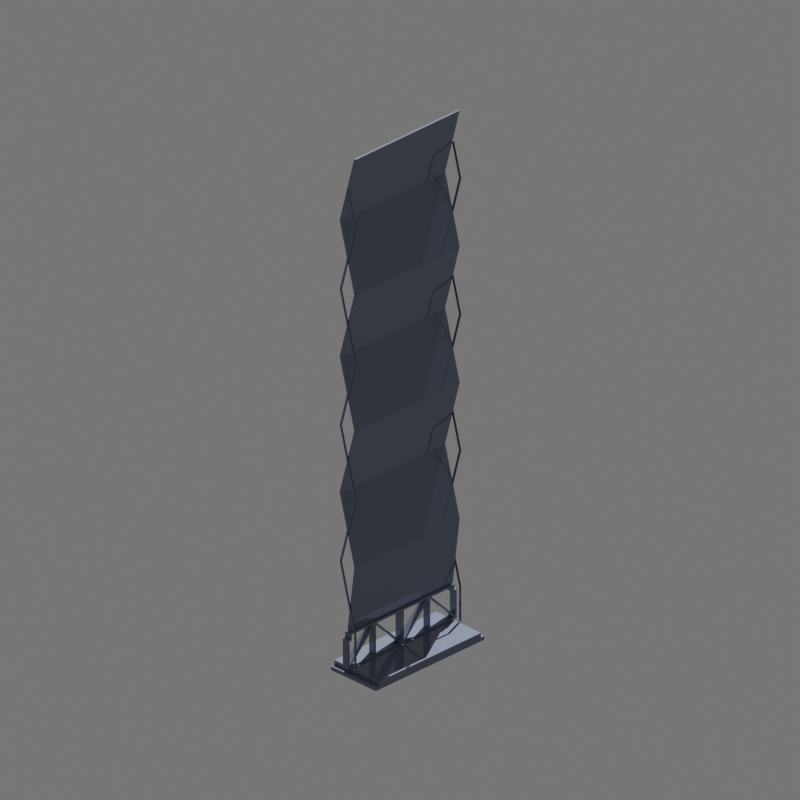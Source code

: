 # Source: iss_eatcs_1x1.blend  (saved by Blender 4.2.66; exported with 4.5.12 LTS)
import bpy
from mathutils import Matrix  # noqa: F401  (used for matrix-valued properties, if any)

bpy.ops.wm.read_factory_settings(use_empty=True)
scene = bpy.context.scene
scene.name = 'Scene'

# ---- collections
col_add_model_here = bpy.data.collections.new('ADD MODEL HERE!'); scene.collection.children.link(col_add_model_here)
col_lighting___cameras = bpy.data.collections.new('Lighting & Cameras'); scene.collection.children.link(col_lighting___cameras)
col_directions = bpy.data.collections.new('Directions'); scene.collection.children.link(col_directions)

# ---- images (referenced by path relative to the original .blend; pixels are not part of the script)
import os
ASSET_DIR = os.environ.get("B2B_ASSET_DIR", "")  # directory of the original .blend (textures are referenced by path, not embedded)
HERE = os.path.dirname(os.path.abspath(__file__))  # packed textures are extracted next to this script under _unpacked/

def load_image(name, relpath, width, height, colorspace="sRGB"):
    """Load a texture the original file referenced (path relative to the .blend, or extracted next to this script)."""
    p = next((c for c in (os.path.join(HERE, relpath), os.path.join(ASSET_DIR, relpath)) if relpath and os.path.exists(c)), "")
    if p:
        img = bpy.data.images.load(p, check_existing=True)
        img.name = name
    else:  # same state as the original file: an image datablock whose file is absent (Cycles renders it pink)
        img = bpy.data.images.new(name, width, height)
        img.source = "FILE"
        img.filepath = "//" + (relpath or name)
    img.colorspace_settings.name = colorspace
    return img
img_iss_eatcs_1x1_iss_eatcs_1x1_ambiant_occlusion_jpg = load_image('iss_eatcs_1x1_iss_eatcs_1x1_ambiant_occlusion.jpg', 'iss_eatcs_1x1_iss_eatcs_1x1_ambiant_occlusion.jpg', 1024, 1024, 'Non-Color')
img_iss_eatcs_1x1_iss_eatcs_1x1_albedo_jpg = load_image('iss_eatcs_1x1_iss_eatcs_1x1_albedo.jpg', 'iss_eatcs_1x1_iss_eatcs_1x1_albedo.jpg', 1024, 1024, 'sRGB')
img_iss_eatcs_1x1_iss_eatcs_1x1_normal_jpg = load_image('iss_eatcs_1x1_iss_eatcs_1x1_normal.jpg', 'iss_eatcs_1x1_iss_eatcs_1x1_normal.jpg', 1024, 1024, 'Non-Color')
img_iss_eatcs_1x1_iss_eatcs_1x1_metallic_png = load_image('iss_eatcs_1x1_iss_eatcs_1x1_metallic.png', 'iss_eatcs_1x1_iss_eatcs_1x1_metallic.png', 1024, 1024, 'Non-Color')

# ---- materials (node trees are filled in below, after node groups)
mat_ksp2_paintable_material = bpy.data.materials.new('KSP2 Paintable material')
mat_ksp2_paintable_material.use_transparent_shadow = False

# ---- node groups
ng_ksp2paintable = bpy.data.node_groups.new('KSP2Paintable', 'ShaderNodeTree')
_s = ng_ksp2paintable.interface.new_socket(name='Shader', in_out='OUTPUT', socket_type='NodeSocketShader')
_s = ng_ksp2paintable.interface.new_socket(name='Base Paint', in_out='INPUT', socket_type='NodeSocketColor')
_s.default_value = (0.3864, 0.402, 0.4287, 1.0)
_s = ng_ksp2paintable.interface.new_socket(name='Base Paint Opacity', in_out='INPUT', socket_type='NodeSocketFloat')
_s.default_value = 1.0
_s.min_value = 0.0
_s.max_value = 1.0
_s = ng_ksp2paintable.interface.new_socket(name='Accent Paint', in_out='INPUT', socket_type='NodeSocketColor')
_s.default_value = (0.1413, 0.1651, 0.2307, 1.0)
_s = ng_ksp2paintable.interface.new_socket(name='Accent Paint Opacity', in_out='INPUT', socket_type='NodeSocketFloat')
_s.default_value = 1.0
_s.min_value = 0.0
_s.max_value = 1.0
_s = ng_ksp2paintable.interface.new_socket(name='Diffuse', in_out='INPUT', socket_type='NodeSocketColor')
_s.default_value = (0.8, 0.8, 0.8, 1.0)
_s = ng_ksp2paintable.interface.new_socket(name='Metallic', in_out='INPUT', socket_type='NodeSocketFloat')
_s.subtype = 'FACTOR'
_s.min_value = 0.0
_s.max_value = 1.0
_s = ng_ksp2paintable.interface.new_socket(name='Smoothness (Metallic Alpha)', in_out='INPUT', socket_type='NodeSocketColor')
_s = ng_ksp2paintable.interface.new_socket(name='Normal Map', in_out='INPUT', socket_type='NodeSocketColor')
_s.default_value = (0.5, 0.5, 1.0, 1.0)
_s = ng_ksp2paintable.interface.new_socket(name='PaintMap', in_out='INPUT', socket_type='NodeSocketColor')
_s.default_value = (0.8, 0.8, 0.8, 1.0)
_s = ng_ksp2paintable.interface.new_socket(name='PM Smooth (Alpha)', in_out='INPUT', socket_type='NodeSocketColor')
_s = ng_ksp2paintable.interface.new_socket(name='Occlusion', in_out='INPUT', socket_type='NodeSocketColor')
_s = ng_ksp2paintable.interface.new_socket(name='Occlusion Strength', in_out='INPUT', socket_type='NodeSocketFloat')
_s.default_value = 0.5
_s.min_value = 0.0
_s.max_value = 1.0
_N = ng_ksp2paintable.nodes; _L = ng_ksp2paintable.links
n0 = _N.new('ShaderNodeInvert'); n0.name = 'Invert'; n0.location = (-503, 171)
n1 = _N.new('ShaderNodeBsdfPrincipled'); n1.name = 'Principled BSDF'; n1.location = (-285, 513)
n1.distribution = 'GGX'
n1.subsurface_method = 'RANDOM_WALK_SKIN'
n1.inputs[3].default_value = 1.45
n1.inputs[27].default_value = (0.0, 0.0, 0.0, 1.0)
n1.inputs[28].default_value = 1.0
n2 = _N.new('ShaderNodeBsdfPrincipled'); n2.name = 'Principled BSDF.001'; n2.location = (-158, -275)
n2.distribution = 'GGX'
n2.subsurface_method = 'RANDOM_WALK_SKIN'
n2.inputs[3].default_value = 1.45
n2.inputs[27].default_value = (0.0, 0.0, 0.0, 1.0)
n2.inputs[28].default_value = 1.0
n3 = _N.new('ShaderNodeMixShader'); n3.name = 'Mix Shader'; n3.location = (172, 510)
n4 = _N.new('ShaderNodeMix'); n4.name = 'Mix.001'; n4.location = (-7, 337)
n4.data_type = 'RGBA'
n4.inputs[6].default_value = (0.0, 0.0, 0.0, 1.0)
n5 = _N.new('ShaderNodeNormalMap'); n5.name = 'Normal Map'; n5.location = (-731, -155)
n6 = _N.new('ShaderNodeMixShader'); n6.name = 'Mix Shader.001'; n6.location = (513, 523)
n7 = _N.new('ShaderNodeMix'); n7.name = 'Mix.003'; n7.location = (273, 368)
n7.data_type = 'RGBA'
n7.inputs[6].default_value = (0.0, 0.0, 0.0, 1.0)
n8 = _N.new('ShaderNodeBsdfPrincipled'); n8.name = 'Principled BSDF.002'; n8.location = (223, -70)
n8.distribution = 'GGX'
n8.subsurface_method = 'RANDOM_WALK_SKIN'
n8.inputs[3].default_value = 1.45
n8.inputs[27].default_value = (0.0, 0.0, 0.0, 1.0)
n8.inputs[28].default_value = 1.0
n9 = _N.new('ShaderNodeSeparateColor'); n9.name = 'Separate Color'; n9.location = (-700, -416)
n10 = _N.new('NodeGroupOutput'); n10.name = 'Group Output'; n10.location = (703, -48)
n11 = _N.new('ShaderNodeInvert'); n11.name = 'Invert.001'; n11.location = (-685, -618)
n12 = _N.new('ShaderNodeMix'); n12.name = 'Mix.002'; n12.location = (-42, -53)
n12.data_type = 'RGBA'
n12.blend_type = 'MULTIPLY'
n12.inputs[0].default_value = 1.0
n13 = _N.new('ShaderNodeMix'); n13.name = 'Mix'; n13.location = (-418, -351)
n13.data_type = 'RGBA'
n13.blend_type = 'MULTIPLY'
n13.inputs[0].default_value = 1.0
n14 = _N.new('ShaderNodeMix'); n14.name = 'Mix.004'; n14.location = (-505, 512)
n14.data_type = 'RGBA'
n14.blend_type = 'MULTIPLY'
n15 = _N.new('NodeGroupInput'); n15.name = 'Group Input'; n15.location = (-1394, 79)
_L.new(n6.outputs[0], n10.inputs[0])
_L.new(n14.outputs[2], n1.inputs[0])
_L.new(n15.outputs[5], n1.inputs[1])
_L.new(n15.outputs[6], n0.inputs[1])
_L.new(n15.outputs[7], n5.inputs[1])
_L.new(n15.outputs[8], n9.inputs[0])
_L.new(n15.outputs[9], n11.inputs[1])
_L.new(n0.outputs[0], n1.inputs[2])
_L.new(n5.outputs[0], n1.inputs[5])
_L.new(n13.outputs[2], n2.inputs[0])
_L.new(n9.outputs[2], n13.inputs[7])
_L.new(n1.outputs[0], n3.inputs[1])
_L.new(n4.outputs[2], n3.inputs[0])
_L.new(n2.outputs[0], n3.inputs[2])
_L.new(n9.outputs[1], n4.inputs[7])
_L.new(n11.outputs[0], n2.inputs[2])
_L.new(n12.outputs[2], n8.inputs[0])
_L.new(n9.outputs[2], n12.inputs[7])
_L.new(n11.outputs[0], n8.inputs[2])
_L.new(n3.outputs[0], n6.inputs[1])
_L.new(n7.outputs[2], n6.inputs[0])
_L.new(n8.outputs[0], n6.inputs[2])
_L.new(n9.outputs[0], n7.inputs[7])
_L.new(n5.outputs[0], n2.inputs[5])
_L.new(n5.outputs[0], n8.inputs[5])
_L.new(n15.outputs[0], n13.inputs[6])
_L.new(n15.outputs[2], n12.inputs[6])
_L.new(n15.outputs[3], n7.inputs[0])
_L.new(n15.outputs[1], n4.inputs[0])
_L.new(n15.outputs[4], n14.inputs[6])
_L.new(n15.outputs[10], n14.inputs[7])
_L.new(n15.outputs[11], n14.inputs[0])
n10.is_active_output = True

# ---- material node trees
mat_ksp2_paintable_material.use_nodes = True; mat_ksp2_paintable_material.node_tree.nodes.clear()
_N = mat_ksp2_paintable_material.node_tree.nodes; _L = mat_ksp2_paintable_material.node_tree.links
n0 = _N.new('NodeFrame'); n0.name = 'Frame.003'; n0.location = (955, -272)
n0.label = 'PaintMap '
n0.width = 300
n1 = _N.new('NodeFrame'); n1.name = 'Frame.009'; n1.location = (1443, -264)
n1.label = 'Important Note:'
n1.width = 938
n1.label_size = 25
n2 = _N.new('NodeFrame'); n2.name = 'Frame.010'; n2.location = (30, -46)
n2.label = 'If not using an occlusion texture, set occlusion strength to 0.'
n2.width = 878
n2.label_size = 30
n3 = _N.new('NodeFrame'); n3.name = 'Frame.005'; n3.location = (1441, 450)
n3.label = 'Directions:'
n3.width = 934
n3.label_size = 25
n4 = _N.new('NodeFrame'); n4.name = 'Frame.006'; n4.location = (30, -46)
n4.label = ' Assign your Textures to the corresponding nodes.'
n4.width = 874
n4.label_size = 35
n5 = _N.new('NodeFrame'); n5.name = 'Frame.007'; n5.location = (1443, 314)
n5.label = 'Important Note:'
n5.width = 938
n5.label_size = 25
n6 = _N.new('NodeFrame'); n6.name = 'Frame.008'; n6.location = (30, -46)
n6.label = 'Metallic, Normal, and AO maps *need* to be set as Non-Color.'
n6.width = 878
n6.label_size = 30
n7 = _N.new('NodeFrame'); n7.name = 'Frame.004'; n7.location = (964, -649)
n7.label = 'AO (Occlusion) Map'
n7.width = 300
n8 = _N.new('NodeFrame'); n8.name = 'Frame'; n8.location = (957, 746)
n8.label = 'DIffuse Texture'
n8.width = 298
n9 = _N.new('NodeFrame'); n9.name = 'Frame.001'; n9.location = (988, 353)
n9.label = 'Metallic-Smoothness Texture'
n9.width = 300
n10 = _N.new('NodeFrame'); n10.name = 'Frame.002'; n10.location = (648, 64)
n10.label = 'Normal Map'
n10.width = 300
n11 = _N.new('ShaderNodeTexImage'); n11.name = 'Image Texture.004'; n11.location = (30, -40)
n12 = _N.new('ShaderNodeGroup'); n12.name = 'KSP2_Paintable'; n12.location = (1522, 139)
n12.label = 'KSP2 Paintable'
n12.width = 247
n12.node_tree = ng_ksp2paintable
n12.inputs[0].default_value = (0.3864, 0.402, 0.4287, 1.0)
n12.inputs[1].default_value = 1.0
n12.inputs[2].default_value = (0.1413, 0.1651, 0.2307, 1.0)
n12.inputs[3].default_value = 1.0
n12.inputs[7].default_value = (0.5, 0.5, 1.0, 1.0)
n12.inputs[11].default_value = 1.0
n13 = _N.new('ShaderNodeOutputMaterial'); n13.name = 'Material Output'; n13.location = (1853, 134)
n14 = _N.new('ShaderNodeTexImage'); n14.name = 'Image Texture'; n14.location = (30, -40)
n14.image = img_iss_eatcs_1x1_iss_eatcs_1x1_ambiant_occlusion_jpg
n15 = _N.new('ShaderNodeTexImage'); n15.name = 'Image Texture.001'; n15.location = (30, -40)
n15.width = 238
n15.image = img_iss_eatcs_1x1_iss_eatcs_1x1_albedo_jpg
n16 = _N.new('ShaderNodeTexImage'); n16.name = 'Image Texture.003'; n16.location = (30, -40)
n16.image = img_iss_eatcs_1x1_iss_eatcs_1x1_normal_jpg
n17 = _N.new('ShaderNodeTexImage'); n17.name = 'Image Texture.002'; n17.location = (30, -40)
n17.image = img_iss_eatcs_1x1_iss_eatcs_1x1_metallic_png
n2.parent = n1
n4.parent = n3
n6.parent = n5
n11.parent = n0
n14.parent = n7
n15.parent = n8
n16.parent = n10
n17.parent = n9
_L.new(n12.outputs[0], n13.inputs[0])
_L.new(n15.outputs[0], n12.inputs[4])
_L.new(n17.outputs[0], n12.inputs[5])
_L.new(n17.outputs[1], n12.inputs[6])
_L.new(n11.outputs[0], n12.inputs[8])
_L.new(n11.outputs[1], n12.inputs[9])
_L.new(n14.outputs[0], n12.inputs[10])
n13.is_active_output = True

# ---- world
world_world_001 = bpy.data.worlds.new('World.001'); scene.world = world_world_001
world_world_001.use_nodes = True; world_world_001.node_tree.nodes.clear()
_N = world_world_001.node_tree.nodes; _L = world_world_001.node_tree.links
n0 = _N.new('ShaderNodeBackground'); n0.name = 'Background'; n0.location = (10, 300)
n0.inputs[0].default_value = (0.15, 0.15, 0.15, 1.0)
n1 = _N.new('ShaderNodeOutputWorld'); n1.name = 'World Output'; n1.location = (300, 300)
_L.new(n0.outputs[0], n1.inputs[0])
n1.is_active_output = True
world_world_001.use_sun_shadow = False
world_world_001.sun_shadow_jitter_overblur = 0.0

# ---- cameras
cam_camera = bpy.data.cameras.new('Camera')
cam_camera.type = 'ORTHO'
cam_camera.ortho_scale = 3.5
cam_camera_001 = bpy.data.cameras.new('Camera.001')
cam_camera_001.type = 'ORTHO'
cam_camera_001.ortho_scale = 4.0
cam_camera_002 = bpy.data.cameras.new('Camera.002')
cam_camera_002.type = 'ORTHO'
cam_camera_002.ortho_scale = 12.1
cam_camera_002.shift_x = -0.19
cam_camera_002.show_safe_areas = True
cam_camera_003 = bpy.data.cameras.new('Camera.003')
cam_camera_003.type = 'ORTHO'
cam_camera_003.ortho_scale = 4.0
cam_camera_004 = bpy.data.cameras.new('Camera.004')
cam_camera_004.type = 'ORTHO'
cam_camera_004.ortho_scale = 12.4
cam_camera_005 = bpy.data.cameras.new('Camera.005')
cam_camera_005.type = 'ORTHO'
cam_camera_005.ortho_scale = 9.4

# ---- lights
light_sun = bpy.data.lights.new('Sun', 'SUN')
light_sun.transmission_factor = 0.0
light_sun.energy = 7.0
light_sun.shadow_soft_size = 0.125

# ---- meshes
me_s6_ani_001 = bpy.data.meshes.new('s6-ani.001')
me_s6_ani_001.from_pydata([(0.6011, 1.11, -2.358), (0.6011, 1.11, -2.436), (-0.3587, 1.11, -2.436), (-0.3587, 1.11, -2.358), (0.6011, 1.184, -2.436), (-0.3587, 1.184, -2.436), (0.6011, 1.184, -2.502), (-0.3587, 1.184, -2.502), (0.601, -1.139, -2.502), (-0.3588, -1.139, -2.502), (0.601, -1.139, -2.436), (-0.3588, -1.139, -2.436), (0.601, -1.065, -2.436), (-0.3588, -1.065, -2.436), (0.601, -1.065, -2.358), (-0.3588, -1.065, -2.358), (0.007708, 1.185, -1.854), (0.007708, 1.185, -2.358), (0.007705, 1.135, -1.854), (0.007705, 1.135, -1.753), (0.007589, -1.089, -1.753), (0.007589, -1.089, -1.854), (0.007586, -1.139, -1.854), (0.007586, -1.139, -2.358), (0.007679, 0.6436, -1.787), (0.007706, 1.151, -2.301), (0.007704, 1.102, -1.787), (0.007704, 1.102, -1.887), (0.007706, 1.151, -1.887), (0.007678, 0.6202, -2.325), (0.007705, 1.128, -2.325), (0.007678, 0.6202, -1.81), (0.007677, 0.5871, -2.325), (0.007677, 0.5871, -1.81), (0.00765, 0.07929, -2.325), (0.007649, 0.05589, -2.301), (0.007675, 0.5635, -1.787), (0.007649, 0.05589, -1.787), (0.007645, -0.01048, -2.301), (0.007645, -0.01048, -1.787), (0.007619, -0.5183, -1.787), (0.007644, -0.03405, -2.325), (0.007617, -0.5417, -1.81), (0.007617, -0.5417, -2.325), (0.007615, -0.5748, -2.325), (0.007615, -0.5748, -1.81), (0.007589, -1.083, -2.325), (0.007587, -1.106, -2.301), (0.007614, -0.5984, -1.787), (0.007587, -1.106, -1.887), (0.00759, -1.056, -1.887), (0.00759, -1.056, -1.787), (0.1041, 1.135, -2.358), (0.1041, 1.135, -1.753), (0.1041, 1.151, -1.753), (0.1041, 1.151, -2.358), (0.1384, 1.135, -1.753), (0.1384, 1.151, -1.753), (0.1384, 1.135, -2.358), (0.1384, 1.151, -2.358), (0.1039, -1.106, -2.358), (0.1039, -1.106, -1.753), (0.1039, -1.089, -1.753), (0.1039, -1.089, -2.358), (0.1383, -1.106, -1.753), (0.1383, -1.089, -1.753), (0.1383, -1.106, -2.358), (0.1383, -1.089, -2.358), (-0.1076, -1.056, -1.885), (-0.1076, -1.056, -1.784), (-0.1076, -0.5182, -1.784), (-0.1076, -0.5416, -1.808), (-0.1076, -0.5748, -1.808), (-0.1076, -1.089, -1.751), (-0.1076, -0.03404, -2.322), (-0.1076, -0.5416, -2.322), (-0.1076, -0.5984, -1.784), (-0.1076, 0.6202, -1.808), (-0.1076, 0.5871, -1.808), (-0.1076, 0.07929, -2.322), (-0.1076, 0.5871, -2.322), (-0.1076, 0.0559, -2.299), (-0.1076, 0.5635, -1.784), (-0.1076, 0.0559, -1.784), (-0.1076, -0.01048, -1.784), (-0.1076, -0.01048, -2.299), (-0.1076, -1.139, -2.356), (-0.1076, 0.6202, -2.322), (-0.1075, 0.6436, -1.784), (-0.1075, 1.135, -1.851), (-0.1075, 1.135, -1.751), (-0.1076, -1.106, -2.299), (-0.1075, 1.128, -2.322), (-0.1076, -1.083, -2.322), (-0.1075, 1.102, -1.885), (-0.1075, 1.151, -1.885), (-0.1076, -0.5748, -2.322), (-0.1075, 1.151, -2.299), (-0.1076, -1.106, -1.885), (-0.1075, 1.102, -1.784), (-0.1075, 1.185, -1.851), (-0.1075, 1.185, -2.356), (-0.1076, -1.089, -1.851), (-0.1076, -1.139, -1.851)], [], [(57, 59, 55, 54), (53, 58, 56), (53, 52, 58), (65, 67, 63, 62), (61, 66, 64), (61, 60, 66), (3, 0, 1, 2), (2, 1, 4, 5), (5, 4, 6, 7), (7, 6, 8, 9), (9, 8, 10, 11), (11, 10, 12, 13), (13, 12, 14, 15), (15, 14, 0, 3), (15, 3, 2, 13), (7, 9, 13, 2), (0, 14, 12, 1), (8, 6, 1, 12), (32, 29, 31, 33), (37, 39, 38, 35), (44, 43, 42, 45), (41, 38, 40, 42), (33, 36, 35, 34), (16, 18, 27, 28), (22, 49, 50, 21), (31, 24, 36, 33), (41, 34, 35, 38), (42, 40, 48, 45), (27, 18, 19, 26), (20, 21, 50, 51), (28, 25, 17, 16), (49, 22, 23, 47), (23, 46, 45, 48), (24, 31, 17, 25), (23, 17, 30, 29), (19, 20, 37, 36), (67, 66, 60, 63), (9, 11, 13), (2, 5, 7), (6, 4, 1), (12, 10, 8), (20, 51, 48), (48, 40, 20), (23, 48, 47), (24, 19, 36), (19, 24, 26), (31, 30, 17), (41, 23, 34), (41, 43, 23), (32, 23, 29), (32, 34, 23), (40, 39, 37), (40, 37, 20), (44, 23, 43), (44, 46, 23), (80, 78, 77, 87), (83, 81, 85, 84), (96, 72, 71, 75), (74, 71, 70, 85), (78, 79, 81, 82), (100, 95, 94, 89), (103, 102, 68, 98), (77, 78, 82, 88), (74, 85, 81, 79), (71, 72, 76, 70), (94, 99, 90, 89), (73, 69, 68, 102), (95, 100, 101, 97), (98, 91, 86, 103), (86, 76, 72, 93), (88, 97, 101, 77), (86, 87, 92, 101), (90, 82, 83, 73), (73, 76, 69), (76, 73, 70), (86, 91, 76), (88, 82, 90), (90, 99, 88), (77, 101, 92), (74, 79, 86), (74, 86, 75), (80, 87, 86), (80, 86, 79), (70, 83, 84), (70, 73, 83), (96, 75, 86), (96, 86, 93), (23, 86, 101, 17), (47, 91, 98, 49), (42, 71, 74, 41), (35, 81, 83, 37), (29, 87, 77, 31), (19, 90, 73, 20), (17, 101, 100, 16), (24, 88, 99, 26), (20, 73, 102, 21), (46, 93, 72, 45), (18, 89, 90, 19), (51, 69, 76, 48), (37, 83, 82, 36), (45, 72, 96, 44), (26, 99, 94, 27), (22, 103, 86, 23), (34, 79, 78, 33), (48, 76, 91, 47), (41, 74, 75, 43), (31, 77, 92, 30), (33, 78, 80, 32), (40, 70, 84, 39), (44, 96, 93, 46), (39, 84, 85, 38), (21, 102, 103, 22), (49, 98, 68, 50), (38, 85, 70, 40), (43, 75, 71, 42), (16, 100, 89, 18), (27, 94, 95, 28), (32, 80, 79, 34), (50, 68, 69, 51), (25, 97, 88, 24), (36, 82, 81, 35), (28, 95, 97, 25), (30, 92, 87, 29)])
me_s6_ani_001.polygons.foreach_set('use_smooth', [True] * 123)
_k = set([(0, 1), (0, 3), (0, 14), (1, 2), (1, 4), (2, 3), (2, 5), (3, 15), (4, 5), (4, 6), (5, 7), (6, 7), (6, 8), (7, 9), (8, 9), (8, 10), (9, 11), (10, 11), (10, 12), (11, 13), (12, 13), (12, 14), (13, 15), (14, 15), (16, 17), (16, 18), (16, 100), (17, 23), (17, 101), (18, 19), (18, 89), (19, 20), (19, 90), (20, 21), (20, 73), (21, 22), (21, 102), (22, 23), (22, 103), (23, 86), (24, 25), (24, 26), (24, 88), (25, 28), (25, 97), (26, 27), (26, 99), (27, 28), (27, 94), (28, 95), (29, 30), (29, 31), (29, 87), (30, 31), (30, 92), (31, 77), (32, 33), (32, 34), (32, 80), (33, 34), (33, 78), (34, 79), (35, 36), (35, 37), (35, 81), (36, 37), (36, 82), (37, 39), (37, 40), (37, 83), (38, 39), (38, 40), (38, 85), (39, 40), (39, 84), (40, 70), (41, 42), (41, 43), (41, 74), (42, 43), (42, 71), (43, 75), (44, 45), (44, 46), (44, 96), (45, 46), (45, 72), (46, 93), (47, 48), (47, 49), (47, 91), (48, 51), (48, 76), (49, 50), (49, 98), (50, 51), (50, 68), (51, 69), (60, 66), (63, 67), (68, 69), (68, 98), (69, 76), (70, 83), (70, 84), (70, 85), (71, 74), (71, 75), (72, 93), (72, 96), (73, 90), (73, 102), (74, 75), (76, 91), (77, 87), (77, 92), (78, 79), (78, 80), (79, 80), (81, 82), (81, 83), (82, 83), (83, 84), (84, 85), (86, 101), (86, 103), (87, 92), (88, 97), (88, 99), (89, 90), (89, 100), (91, 98), (93, 96), (94, 95), (94, 99), (95, 97), (100, 101), (102, 103)])
me_s6_ani_001.attributes.new('sharp_edge', 'BOOLEAN', 'EDGE').data.foreach_set('value', [ (min(e.vertices), max(e.vertices)) in _k for e in me_s6_ani_001.edges])
_uv = me_s6_ani_001.uv_layers.new(name='CarteUV')
_uv.uv.foreach_set('vector', [0.8004, 0.8576, 0.8004, 0.9314, 0.7962, 0.9314, 0.7962, 0.8576, 0.7953, 0.8576, 0.7912, 0.9314, 0.7912, 0.8576, 0.7953, 0.8576, 0.7953, 0.9314, 0.7912, 0.9314, 0.9526, 0.2846, 0.9526, 0.3584, 0.9484, 0.3584, 0.9484, 0.2846, 0.9526, 0.3592, 0.9484, 0.4331, 0.9484, 0.3592, 0.9526, 0.3592, 0.9526, 0.4331, 0.9484, 0.4331, 0.9191, 0.4016, 0.9191, 0.2846, 0.9286, 0.2846, 0.9286, 0.4016, 0.9386, 0.4024, 0.9386, 0.5194, 0.9295, 0.5194, 0.9295, 0.4024, 0.9394, 0.5195, 0.9394, 0.4024, 0.9475, 0.4024, 0.9475, 0.5195, 0.8013, 0.0004356, 0.9183, 0.0004496, 0.9183, 0.2837, 0.8013, 0.2837, 0.9475, 0.2846, 0.9475, 0.4016, 0.9394, 0.4016, 0.9394, 0.2846, 0.9386, 0.2846, 0.9386, 0.4016, 0.9295, 0.4016, 0.9295, 0.2846, 0.9286, 0.4024, 0.9286, 0.5195, 0.9191, 0.5195, 0.9191, 0.4024, 0.9183, 0.5497, 0.8013, 0.5496, 0.8013, 0.2846, 0.9183, 0.2846, 0.9191, 0.2746, 0.9191, 0.009519, 0.9286, 0.009519, 0.9286, 0.2746, 0.9367, 0.0004355, 0.9367, 0.2837, 0.9286, 0.2746, 0.9286, 0.009519, 0.9551, 0.009499, 0.9551, 0.2746, 0.9457, 0.2746, 0.9457, 0.009499, 0.9376, 0.2837, 0.9376, 0.0004355, 0.9457, 0.009499, 0.9457, 0.2746, 0.8054, 0.6234, 0.8054, 0.6193, 0.8681, 0.6193, 0.8681, 0.6234, 0.871, 0.6881, 0.871, 0.6962, 0.8083, 0.6962, 0.8083, 0.6881, 0.8054, 0.765, 0.8054, 0.761, 0.8681, 0.761, 0.8681, 0.765, 0.8054, 0.6991, 0.8083, 0.6962, 0.871, 0.7581, 0.8681, 0.761, 0.8681, 0.6234, 0.871, 0.6262, 0.8083, 0.6881, 0.8054, 0.6853, 0.8628, 0.5505, 0.8628, 0.5566, 0.8587, 0.5606, 0.8587, 0.5546, 0.8628, 0.8338, 0.8587, 0.8298, 0.8587, 0.8237, 0.8628, 0.8278, 0.8681, 0.6193, 0.871, 0.6165, 0.871, 0.6262, 0.8681, 0.6234, 0.8054, 0.6991, 0.8054, 0.6853, 0.8083, 0.6881, 0.8083, 0.6962, 0.8681, 0.761, 0.871, 0.7581, 0.871, 0.7679, 0.8681, 0.765, 0.8587, 0.5606, 0.8628, 0.5566, 0.8751, 0.5566, 0.871, 0.5606, 0.8751, 0.8278, 0.8628, 0.8278, 0.8587, 0.8237, 0.871, 0.8237, 0.8587, 0.5546, 0.8083, 0.5546, 0.8013, 0.5505, 0.8628, 0.5505, 0.8587, 0.8298, 0.8628, 0.8338, 0.8013, 0.8338, 0.8083, 0.8298, 0.8013, 0.8338, 0.8054, 0.8269, 0.8681, 0.765, 0.871, 0.7679, 0.871, 0.6165, 0.8681, 0.6193, 0.8013, 0.5505, 0.8083, 0.5546, 0.8013, 0.8338, 0.8013, 0.5505, 0.8054, 0.5574, 0.8054, 0.6193, 0.8751, 0.5566, 0.8751, 0.8278, 0.871, 0.6881, 0.871, 0.6262, 0.6511, 0.9331, 0.6491, 0.9331, 0.6491, 0.9289, 0.6511, 0.9289, 0.9367, 0.2837, 0.9286, 0.2837, 0.9286, 0.2746, 0.9286, 0.009519, 0.9286, 0.0004355, 0.9367, 0.0004355, 0.9376, 0.0004355, 0.9457, 0.0004355, 0.9457, 0.009499, 0.9457, 0.2746, 0.9457, 0.2837, 0.9376, 0.2837, 0.8751, 0.8278, 0.871, 0.8237, 0.871, 0.7679, 0.871, 0.7679, 0.871, 0.7581, 0.8751, 0.8278, 0.8013, 0.8338, 0.871, 0.7679, 0.8083, 0.8298, 0.871, 0.6165, 0.8751, 0.5566, 0.871, 0.6262, 0.8751, 0.5566, 0.871, 0.6165, 0.871, 0.5606, 0.8681, 0.6193, 0.8054, 0.5574, 0.8013, 0.5505, 0.8054, 0.6991, 0.8013, 0.8338, 0.8054, 0.6853, 0.8054, 0.6991, 0.8054, 0.761, 0.8013, 0.8338, 0.8054, 0.6234, 0.8013, 0.8338, 0.8054, 0.6193, 0.8054, 0.6234, 0.8054, 0.6853, 0.8013, 0.8338, 0.8153, 0.9047, 0.8153, 0.8428, 0.8153, 0.8347, 0.871, 0.7581, 0.871, 0.6881, 0.8751, 0.8278, 0.8054, 0.765, 0.8013, 0.8338, 0.8054, 0.761, 0.8054, 0.765, 0.8054, 0.8269, 0.8013, 0.8338, 0.9457, 0.6234, 0.883, 0.6234, 0.883, 0.6193, 0.9457, 0.6193, 0.8801, 0.6881, 0.9428, 0.6881, 0.9428, 0.6962, 0.8801, 0.6962, 0.9457, 0.765, 0.883, 0.765, 0.883, 0.761, 0.9457, 0.761, 0.9457, 0.6991, 0.883, 0.761, 0.8801, 0.7581, 0.9428, 0.6962, 0.883, 0.6234, 0.9457, 0.6853, 0.9428, 0.6881, 0.8801, 0.6262, 0.8883, 0.5505, 0.8924, 0.5546, 0.8924, 0.5606, 0.8883, 0.5566, 0.8883, 0.8338, 0.8883, 0.8278, 0.8924, 0.8237, 0.8924, 0.8298, 0.883, 0.6193, 0.883, 0.6234, 0.8801, 0.6262, 0.8801, 0.6165, 0.9457, 0.6991, 0.9428, 0.6962, 0.9428, 0.6881, 0.9457, 0.6853, 0.883, 0.761, 0.883, 0.765, 0.8801, 0.7679, 0.8801, 0.7581, 0.8924, 0.5606, 0.8801, 0.5606, 0.876, 0.5566, 0.8883, 0.5566, 0.876, 0.8278, 0.8801, 0.8237, 0.8924, 0.8237, 0.8883, 0.8278, 0.8924, 0.5546, 0.8883, 0.5505, 0.9498, 0.5505, 0.9428, 0.5546, 0.8924, 0.8298, 0.9428, 0.8298, 0.9498, 0.8338, 0.8883, 0.8338, 0.9498, 0.8338, 0.8801, 0.7679, 0.883, 0.765, 0.9457, 0.8269, 0.8801, 0.6165, 0.9428, 0.5546, 0.9498, 0.5505, 0.883, 0.6193, 0.9498, 0.8338, 0.9457, 0.6193, 0.9457, 0.5574, 0.9498, 0.5505, 0.876, 0.5566, 0.8801, 0.6262, 0.8801, 0.6881, 0.876, 0.8278, 0.876, 0.8278, 0.8801, 0.7679, 0.8801, 0.8237, 0.8801, 0.7679, 0.876, 0.8278, 0.8801, 0.7581, 0.9498, 0.8338, 0.9428, 0.8298, 0.8801, 0.7679, 0.8801, 0.6165, 0.8801, 0.6262, 0.876, 0.5566, 0.876, 0.5566, 0.8801, 0.5606, 0.8801, 0.6165, 0.883, 0.6193, 0.9498, 0.5505, 0.9457, 0.5574, 0.9457, 0.6991, 0.9457, 0.6853, 0.9498, 0.8338, 0.9457, 0.6991, 0.9498, 0.8338, 0.9457, 0.761, 0.9457, 0.6234, 0.9457, 0.6193, 0.9498, 0.8338, 0.9457, 0.6234, 0.9498, 0.8338, 0.9457, 0.6853, 0.7903, 0.9276, 0.7903, 0.8576, 0.7903, 0.8657, 0.8801, 0.7581, 0.876, 0.8278, 0.8801, 0.6881, 0.9457, 0.765, 0.9457, 0.761, 0.9498, 0.8338, 0.9457, 0.765, 0.9498, 0.8338, 0.9457, 0.8269, 0.9647, 0.8338, 0.9506, 0.8338, 0.9506, 0.5505, 0.9647, 0.5505, 0.7875, 0.9721, 0.7734, 0.9718, 0.7734, 0.9214, 0.7875, 0.9217, 0.8311, 0.835, 0.8452, 0.8347, 0.8452, 0.8974, 0.8311, 0.8977, 0.9496, 0.8977, 0.9356, 0.8974, 0.9356, 0.8347, 0.9496, 0.835, 0.875, 0.8977, 0.861, 0.8974, 0.861, 0.8347, 0.875, 0.835, 0.956, 0.0004356, 0.9701, 0.0004358, 0.9701, 0.2716, 0.956, 0.2716, 0.8452, 0.9604, 0.8311, 0.9601, 0.8311, 0.8986, 0.8452, 0.8989, 0.8153, 0.9614, 0.8013, 0.9614, 0.8013, 0.9056, 0.8153, 0.9056, 0.9206, 0.9278, 0.9206, 0.9138, 0.9329, 0.914, 0.9329, 0.9281, 0.7875, 0.9206, 0.7734, 0.9203, 0.7734, 0.8576, 0.7875, 0.8578, 0.6301, 0.9432, 0.6301, 0.9292, 0.6424, 0.9289, 0.6424, 0.943, 0.7725, 0.9772, 0.7585, 0.9772, 0.7585, 0.9214, 0.7725, 0.9214, 0.9496, 0.9605, 0.9356, 0.9605, 0.9356, 0.8986, 0.9496, 0.8986, 0.8759, 0.835, 0.8899, 0.8347, 0.8899, 0.8974, 0.8759, 0.8977, 0.9191, 0.5344, 0.9191, 0.5203, 0.9314, 0.5206, 0.9314, 0.5346, 0.9505, 0.8989, 0.9645, 0.8986, 0.9645, 0.9601, 0.9505, 0.9604, 0.9347, 0.8977, 0.9206, 0.8974, 0.9206, 0.8347, 0.9347, 0.835, 0.861, 0.8989, 0.875, 0.8986, 0.875, 0.9613, 0.861, 0.9616, 0.9057, 0.8986, 0.9198, 0.8986, 0.9198, 0.9605, 0.9057, 0.9605, 0.8162, 0.835, 0.8302, 0.8347, 0.8302, 0.8974, 0.8162, 0.8977, 0.8908, 0.835, 0.9048, 0.8347, 0.9048, 0.8974, 0.8908, 0.8977, 0.8153, 0.9047, 0.8013, 0.9047, 0.8013, 0.8428, 0.8153, 0.8428, 0.8759, 0.8986, 0.8899, 0.8986, 0.8899, 0.9605, 0.8759, 0.9605, 0.8162, 0.8989, 0.8302, 0.8986, 0.8302, 0.9613, 0.8162, 0.9616, 0.9261, 0.5496, 0.9261, 0.5355, 0.9322, 0.5355, 0.9322, 0.5496, 0.9323, 0.5344, 0.9323, 0.5203, 0.9384, 0.5203, 0.9384, 0.5344, 0.7725, 0.9206, 0.7585, 0.9203, 0.7585, 0.8576, 0.7725, 0.8578, 0.9198, 0.8977, 0.9057, 0.8974, 0.9057, 0.8347, 0.9198, 0.835, 0.933, 0.5496, 0.933, 0.5355, 0.9391, 0.5355, 0.9391, 0.5496, 0.9191, 0.5496, 0.9191, 0.5355, 0.9252, 0.5355, 0.9252, 0.5496, 0.8908, 0.8986, 0.9049, 0.8986, 0.9049, 0.9605, 0.8908, 0.9605, 0.9206, 0.9129, 0.9206, 0.8988, 0.9329, 0.8986, 0.9329, 0.9126, 0.8601, 0.8977, 0.846, 0.8974, 0.846, 0.8347, 0.8601, 0.835, 0.846, 0.8989, 0.8601, 0.8986, 0.8601, 0.9613, 0.846, 0.9616, 0.9654, 0.8361, 0.9795, 0.8358, 0.9795, 0.8862, 0.9654, 0.8865, 0.9505, 0.8358, 0.9645, 0.8358, 0.9645, 0.8977, 0.9505, 0.8977])
me_s6_ani_001.materials.append(mat_ksp2_paintable_material)
me_s6_ani_001.update()
me_s6_ani_001.normals_split_custom_set([tuple(v) for v in zip(*[iter([0.0, 1.0, 1.791e-07, 0.0, 1.0, 1.791e-07, 0.0, 1.0, 1.791e-07, 0.0, 1.0, 1.791e-07, 0.0, -1.0, -1.292e-08, 0.0, -1.0, -3.453e-07, 0.0, -1.0, 0.0, 0.0, -1.0, -1.292e-08, 0.0, -1.0, -3.582e-07, 0.0, -1.0, -3.453e-07, 0.0, 1.0, 3.582e-07, 0.0, 1.0, 3.582e-07, 0.0, 1.0, 3.582e-07, 0.0, 1.0, 3.582e-07, 0.0, -1.0, -1.292e-08, 0.0, -1.0, -3.453e-07, 0.0, -1.0, 0.0, 0.0, -1.0, -1.292e-08, 0.0, -1.0, -3.582e-07, 0.0, -1.0, -3.453e-07, 0.0, 1.0, 0.0, 0.0, 1.0, 0.0, 0.0, 1.0, 0.0, 0.0, 1.0, 0.0, 5.826e-08, -3.204e-06, 1.0, 5.826e-08, -3.204e-06, 1.0, 5.826e-08, -3.204e-06, 1.0, 5.826e-08, -3.204e-06, 1.0, 0.0001729, 1.0, 0.0, 0.0001729, 1.0, 0.0, 0.0001729, 1.0, 0.0, 0.0001729, 1.0, 0.0, -3.715e-08, 4.105e-07, -1.0, -3.715e-08, 4.105e-07, -1.0, -3.715e-08, 4.105e-07, -1.0, -3.715e-08, 4.105e-07, -1.0, -0.0001729, -1.0, 0.0, -0.0001729, -1.0, 0.0, -0.0001729, -1.0, 0.0, -0.0001729, -1.0, 0.0, 0.0, 0.0, 1.0, 0.0, 0.0, 1.0, 0.0, 0.0, 1.0, 0.0, 0.0, 1.0, 0.0, -1.0, 0.0, 0.0, -1.0, 0.0, 0.0, -1.0, 0.0, 0.0, -1.0, 0.0, 0.0, -3.29e-07, 1.0, 0.0, -3.29e-07, 1.0, 0.0, -3.29e-07, 1.0, 0.0, -3.29e-07, 1.0, -1.0, 5.266e-05, 0.0, -1.0, 5.266e-05, 0.0, -1.0, 5.145e-05, 6.473e-06, -1.0, 5.485e-05, 6.47e-06, -1.0, 4.83e-05, 5.855e-06, -1.0, 6.01e-05, 5.864e-06, -1.0, 5.485e-05, 6.47e-06, -1.0, 5.145e-05, 6.473e-06, 1.0, -5.27e-05, 0.0, 1.0, -5.27e-05, 0.0, 1.0, -5.139e-05, -4.264e-07, 1.0, -5.106e-05, -4.262e-07, 1.0, -4.854e-05, -3.857e-07, 1.0, -4.74e-05, -3.863e-07, 1.0, -5.106e-05, -4.262e-07, 1.0, -5.139e-05, -4.264e-07, 1.0, -4.654e-05, -9.347e-05, 1.0, -4.188e-05, -0.000331, 1.0, -4.613e-05, 4.213e-07, 1.0, -4.709e-05, 4.762e-07, 1.0, -6.005e-05, -9.157e-12, 1.0, -6.005e-05, -9.157e-12, 1.0, -5.437e-05, 7.403e-06, 1.0, -5.65e-05, 6.58e-06, 1.0, -6.007e-05, 8.93e-05, 1.0, -5.522e-05, 3.105e-06, 1.0, -5.577e-05, 1.277e-06, 1.0, -5.639e-05, -9.013e-07, 1.0, -5.153e-05, 6.565e-06, 1.0, -5.437e-05, 7.403e-06, 1.0, -5.183e-05, 3.064e-06, 1.0, -5.577e-05, 1.277e-06, 1.0, -4.709e-05, 4.762e-07, 1.0, -5.226e-05, -9.281e-07, 1.0, -5.65e-05, 6.58e-06, 1.0, -5.358e-05, 3.644e-06, 1.0, -5.567e-05, -2.811e-06, 1.0, -5.336e-05, -2.78e-06, 1.0, -5.334e-05, -2.811e-06, 1.0, -5.572e-05, -2.78e-06, 1.0, -4.589e-05, -7.018e-06, 1.0, -4.582e-05, -6.939e-06, 1.0, -4.355e-05, -7.019e-06, 1.0, -4.346e-05, -6.939e-06, 1.0, -4.613e-05, 4.213e-07, 1.0, -4.965e-05, -2.72e-05, 1.0, -5.226e-05, -9.281e-07, 1.0, -4.709e-05, 4.762e-07, 1.0, -5.153e-05, 6.565e-06, 1.0, -5.358e-05, 3.644e-06, 1.0, -5.65e-05, 6.58e-06, 1.0, -5.437e-05, 7.403e-06, 1.0, -5.577e-05, 1.277e-06, 1.0, -5.183e-05, 3.064e-06, 1.0, -5.564e-05, -5.241e-05, 1.0, -5.639e-05, -9.013e-07, 1.0, -5.334e-05, -2.811e-06, 1.0, -5.336e-05, -2.78e-06, 1.0, -5.391e-05, -1.324e-06, 1.0, -5.396e-05, -1.04e-06, 1.0, -4.417e-05, -8.528e-06, 1.0, -4.346e-05, -6.939e-06, 1.0, -4.355e-05, -7.019e-06, 1.0, -4.405e-05, -8.689e-06, 1.0, -5.572e-05, -2.78e-06, 1.0, -5.515e-05, 1.009e-06, 1.0, -5.684e-05, 1.882e-06, 1.0, -5.567e-05, -2.811e-06, 1.0, -4.582e-05, -6.939e-06, 1.0, -4.589e-05, -7.018e-06, 1.0, -5.05e-05, 5.536e-06, 1.0, -5.604e-05, 9.279e-06, 1.0, -5.05e-05, 5.536e-06, 1.0, -5.087e-05, 3.096e-06, 1.0, -5.639e-05, -9.013e-07, 1.0, -5.564e-05, -5.241e-05, 1.0, -4.965e-05, -2.72e-05, 1.0, -4.613e-05, 4.213e-07, 1.0, -5.684e-05, 1.882e-06, 1.0, -5.515e-05, 1.009e-06, 1.0, -5.05e-05, 5.536e-06, 1.0, -5.684e-05, 1.882e-06, 1.0, -6.015e-05, -2.32e-06, 1.0, -4.188e-05, -0.000331, 1.0, -5.391e-05, -1.324e-06, 1.0, -4.417e-05, -8.528e-06, 1.0, -5.254e-05, -1.569e-06, 1.0, -5.226e-05, -9.281e-07, 0.0, 0.0, -1.0, 0.0, 0.0, -1.0, 0.0, 0.0, -1.0, 0.0, 0.0, -1.0, -1.0, 6.01e-05, 5.864e-06, -1.0, 6.644e-05, 0.0, -1.0, 5.485e-05, 6.47e-06, -1.0, 5.145e-05, 6.473e-06, -1.0, 4.444e-05, 0.0, -1.0, 4.83e-05, 5.855e-06, 1.0, -4.74e-05, -3.863e-07, 1.0, -4.307e-05, 0.0, 1.0, -5.106e-05, -4.262e-07, 1.0, -5.139e-05, -4.264e-07, 1.0, -4.52e-05, 0.0, 1.0, -4.854e-05, -3.857e-07, 1.0, -4.417e-05, -8.528e-06, 1.0, -4.405e-05, -8.689e-06, 1.0, -5.564e-05, -5.241e-05, 1.0, -5.564e-05, -5.241e-05, 1.0, -5.183e-05, 3.064e-06, 1.0, -4.417e-05, -8.528e-06, 1.0, -5.05e-05, 5.536e-06, 1.0, -5.564e-05, -5.241e-05, 1.0, -5.604e-05, 9.279e-06, 1.0, -4.965e-05, -2.72e-05, 1.0, -5.391e-05, -1.324e-06, 1.0, -5.226e-05, -9.281e-07, 1.0, -5.391e-05, -1.324e-06, 1.0, -4.965e-05, -2.72e-05, 1.0, -5.396e-05, -1.04e-06, 1.0, -4.613e-05, 4.213e-07, 1.0, -6.015e-05, -2.32e-06, 1.0, -5.684e-05, 1.882e-06, 1.0, -5.153e-05, 6.565e-06, 1.0, -5.05e-05, 5.536e-06, 1.0, -5.358e-05, 3.644e-06, 1.0, -5.153e-05, 6.565e-06, 1.0, -5.522e-05, 3.105e-06, 1.0, -5.05e-05, 5.536e-06, 1.0, -4.654e-05, -9.347e-05, 1.0, -5.05e-05, 5.536e-06, 1.0, -4.188e-05, -0.000331, 1.0, -4.654e-05, -9.347e-05, 1.0, -5.358e-05, 3.644e-06, 1.0, -5.05e-05, 5.536e-06, -0.198, 3.157e-06, -0.9802, -0.198, 3.157e-06, -0.9802, -0.198, 3.157e-06, -0.9802, 1.0, -5.183e-05, 3.064e-06, 1.0, -5.254e-05, -1.569e-06, 1.0, -4.417e-05, -8.528e-06, 1.0, -6.007e-05, 8.93e-05, 1.0, -5.05e-05, 5.536e-06, 1.0, -5.522e-05, 3.105e-06, 1.0, -6.007e-05, 8.93e-05, 1.0, -5.087e-05, 3.096e-06, 1.0, -5.05e-05, 5.536e-06, -1.0, 4.661e-05, 9.388e-05, -1.0, 4.71e-05, -4.762e-07, -1.0, 4.606e-05, -4.213e-07, -1.0, 4.218e-05, 0.000331, -1.0, 6.001e-05, 9.157e-12, -1.0, 5.652e-05, -6.581e-06, -1.0, 5.435e-05, -7.403e-06, -1.0, 6.001e-05, 9.157e-12, -1.0, 5.997e-05, -8.932e-05, -1.0, 5.641e-05, 9.013e-07, -1.0, 5.575e-05, -1.277e-06, -1.0, 5.517e-05, -3.105e-06, -1.0, 5.153e-05, -6.565e-06, -1.0, 5.575e-05, -1.277e-06, -1.0, 5.182e-05, -3.064e-06, -1.0, 5.435e-05, -7.403e-06, -1.0, 4.71e-05, -4.762e-07, -1.0, 5.358e-05, -3.644e-06, -1.0, 5.652e-05, -6.581e-06, -1.0, 5.228e-05, 9.281e-07, -1.0, 5.555e-05, 2.812e-06, -1.0, 5.56e-05, 2.78e-06, -1.0, 5.318e-05, 2.811e-06, -1.0, 5.319e-05, 2.78e-06, -1.0, 4.597e-05, 7.018e-06, -1.0, 4.357e-05, 6.939e-06, -1.0, 4.367e-05, 7.019e-06, -1.0, 4.59e-05, 6.939e-06, -1.0, 4.606e-05, -4.213e-07, -1.0, 4.71e-05, -4.762e-07, -1.0, 5.228e-05, 9.281e-07, -1.0, 4.956e-05, 2.721e-05, -1.0, 5.153e-05, -6.565e-06, -1.0, 5.435e-05, -7.403e-06, -1.0, 5.652e-05, -6.581e-06, -1.0, 5.358e-05, -3.644e-06, -1.0, 5.575e-05, -1.277e-06, -1.0, 5.641e-05, 9.013e-07, -1.0, 5.57e-05, 5.242e-05, -1.0, 5.182e-05, -3.064e-06, -1.0, 5.318e-05, 2.811e-06, -1.0, 5.385e-05, 1.04e-06, -1.0, 5.381e-05, 1.324e-06, -1.0, 5.319e-05, 2.78e-06, -1.0, 4.425e-05, 8.527e-06, -1.0, 4.414e-05, 8.689e-06, -1.0, 4.367e-05, 7.019e-06, -1.0, 4.357e-05, 6.939e-06, -1.0, 5.56e-05, 2.78e-06, -1.0, 5.555e-05, 2.812e-06, -1.0, 5.673e-05, -1.882e-06, -1.0, 5.495e-05, -1.009e-06, -1.0, 4.59e-05, 6.939e-06, -1.0, 5.598e-05, -9.279e-06, -1.0, 5.052e-05, -5.539e-06, -1.0, 4.597e-05, 7.018e-06, -1.0, 5.052e-05, -5.539e-06, -1.0, 5.57e-05, 5.242e-05, -1.0, 5.641e-05, 9.013e-07, -1.0, 5.09e-05, -3.096e-06, -1.0, 4.956e-05, 2.721e-05, -1.0, 5.495e-05, -1.009e-06, -1.0, 5.673e-05, -1.882e-06, -1.0, 4.606e-05, -4.213e-07, -1.0, 5.052e-05, -5.539e-06, -1.0, 4.218e-05, 0.000331, -1.0, 6.005e-05, 2.32e-06, -1.0, 5.673e-05, -1.882e-06, -1.0, 5.381e-05, 1.324e-06, -1.0, 5.228e-05, 9.281e-07, -1.0, 5.254e-05, 1.569e-06, -1.0, 4.425e-05, 8.527e-06, -1.0, 4.425e-05, 8.527e-06, -1.0, 5.57e-05, 5.242e-05, -1.0, 4.414e-05, 8.689e-06, -1.0, 5.57e-05, 5.242e-05, -1.0, 4.425e-05, 8.527e-06, -1.0, 5.182e-05, -3.064e-06, -1.0, 5.052e-05, -5.539e-06, -1.0, 5.598e-05, -9.279e-06, -1.0, 5.57e-05, 5.242e-05, -1.0, 4.956e-05, 2.721e-05, -1.0, 5.228e-05, 9.281e-07, -1.0, 5.381e-05, 1.324e-06, -1.0, 5.381e-05, 1.324e-06, -1.0, 5.385e-05, 1.04e-06, -1.0, 4.956e-05, 2.721e-05, -1.0, 4.606e-05, -4.213e-07, -1.0, 5.673e-05, -1.882e-06, -1.0, 6.005e-05, 2.32e-06, -1.0, 5.153e-05, -6.565e-06, -1.0, 5.358e-05, -3.644e-06, -1.0, 5.052e-05, -5.539e-06, -1.0, 5.153e-05, -6.565e-06, -1.0, 5.052e-05, -5.539e-06, -1.0, 5.517e-05, -3.105e-06, -1.0, 4.661e-05, 9.388e-05, -1.0, 4.218e-05, 0.000331, -1.0, 5.052e-05, -5.539e-06, -1.0, 4.661e-05, 9.388e-05, -1.0, 5.052e-05, -5.539e-06, -1.0, 5.358e-05, -3.644e-06, 0.0, -3.214e-06, 1.0, 0.0, -3.214e-06, 1.0, 0.0, -3.214e-06, 1.0, -1.0, 5.182e-05, -3.064e-06, -1.0, 4.425e-05, 8.527e-06, -1.0, 5.254e-05, 1.569e-06, -1.0, 5.997e-05, -8.932e-05, -1.0, 5.517e-05, -3.105e-06, -1.0, 5.052e-05, -5.539e-06, -1.0, 5.997e-05, -8.932e-05, -1.0, 5.052e-05, -5.539e-06, -1.0, 5.09e-05, -3.096e-06, -0.02009, 1.364e-06, -0.9998, -0.02009, 1.364e-06, -0.9998, -0.02009, 1.364e-06, -0.9998, -0.02009, 1.364e-06, -0.9998, 3.311e-05, 1.0, 3.128e-07, 3.311e-05, 1.0, 3.128e-07, 3.311e-05, 1.0, 3.128e-07, 3.311e-05, 1.0, 3.128e-07, -0.01414, -0.7117, -0.7023, -0.01414, -0.7117, -0.7023, -0.01414, -0.7117, -0.7023, -0.01414, -0.7117, -0.7023, 3.282e-05, 1.0, 1.493e-07, 3.282e-05, 1.0, 1.493e-07, 3.282e-05, 1.0, 1.493e-07, 3.282e-05, 1.0, 1.493e-07, 3.259e-05, 1.0, 2.514e-07, 3.259e-05, 1.0, 2.514e-07, 3.259e-05, 1.0, 2.514e-07, 3.259e-05, 1.0, 2.514e-07, 0.02009, -1.323e-06, 0.9998, 0.02009, -1.323e-06, 0.9998, 0.02009, -1.323e-06, 0.9998, 0.02009, -1.323e-06, 0.9998, 3.311e-05, 1.0, 2.563e-07, 3.311e-05, 1.0, 2.563e-07, 3.311e-05, 1.0, 2.563e-07, 3.311e-05, 1.0, 2.563e-07, -0.02009, 1.063e-06, -0.9998, -0.02009, 1.063e-06, -0.9998, -0.02009, 1.063e-06, -0.9998, -0.02009, 1.063e-06, -0.9998, -3.311e-05, -1.0, 0.0, -3.311e-05, -1.0, 0.0, -3.311e-05, -1.0, 0.0, -3.311e-05, -1.0, 0.0, -0.01409, 0.7116, -0.7024, -0.01409, 0.7116, -0.7024, -0.01409, 0.7116, -0.7024, -0.01409, 0.7116, -0.7024, 3.311e-05, 1.0, 0.0, 3.311e-05, 1.0, 0.0, 3.311e-05, 1.0, 0.0, 3.311e-05, 1.0, 0.0, -0.02009, 1.323e-06, -0.9998, -0.02009, 1.323e-06, -0.9998, -0.02009, 1.323e-06, -0.9998, -0.02009, 1.323e-06, -0.9998, -0.02009, 1.527e-06, -0.9998, -0.02009, 1.527e-06, -0.9998, -0.02009, 1.527e-06, -0.9998, -0.02009, 1.527e-06, -0.9998, -3.259e-05, -1.0, -1.257e-07, -3.259e-05, -1.0, -1.257e-07, -3.259e-05, -1.0, -1.257e-07, -3.259e-05, -1.0, -1.257e-07, -3.311e-05, -1.0, 0.0, -3.311e-05, -1.0, 0.0, -3.311e-05, -1.0, 0.0, -3.311e-05, -1.0, 0.0, -3.311e-05, -1.0, -2.563e-07, -3.311e-05, -1.0, -2.563e-07, -3.311e-05, -1.0, -2.563e-07, -3.311e-05, -1.0, -2.563e-07, -0.01409, 0.7116, -0.7024, -0.01409, 0.7116, -0.7024, -0.01409, 0.7116, -0.7024, -0.01409, 0.7116, -0.7024, 0.01409, -0.7117, 0.7023, 0.01409, -0.7117, 0.7023, 0.01409, -0.7117, 0.7023, 0.01409, -0.7117, 0.7023, 0.02009, -1.527e-06, 0.9998, 0.02009, -1.527e-06, 0.9998, 0.02009, -1.527e-06, 0.9998, 0.02009, -1.527e-06, 0.9998, -0.01414, -0.7117, -0.7023, -0.01414, -0.7117, -0.7023, -0.01414, -0.7117, -0.7023, -0.01414, -0.7117, -0.7023, -3.259e-05, -1.0, -2.514e-07, -3.259e-05, -1.0, -2.514e-07, -3.259e-05, -1.0, -2.514e-07, -3.259e-05, -1.0, -2.514e-07, -0.02009, 1.5e-06, -0.9998, -0.02009, 1.5e-06, -0.9998, -0.02009, 1.5e-06, -0.9998, -0.02009, 1.5e-06, -0.9998, 0.02009, -1.996e-06, 0.9998, 0.02009, -1.996e-06, 0.9998, 0.02009, -1.996e-06, 0.9998, 0.02009, -1.996e-06, 0.9998, -3.283e-05, -1.0, -1.493e-07, -3.283e-05, -1.0, -1.493e-07, -3.283e-05, -1.0, -1.493e-07, -3.283e-05, -1.0, -1.493e-07, 0.02009, -1.07e-06, 0.9998, 0.02009, -1.07e-06, 0.9998, 0.02009, -1.07e-06, 0.9998, 0.02009, -1.07e-06, 0.9998, -0.02009, 1.007e-06, -0.9998, -0.02009, 1.007e-06, -0.9998, -0.02009, 1.007e-06, -0.9998, -0.02009, 1.007e-06, -0.9998, 0.01414, 0.7116, 0.7024, 0.01414, 0.7116, 0.7024, 0.01414, 0.7116, 0.7024, 0.01414, 0.7116, 0.7024, 3.259e-05, 1.0, 1.885e-07, 3.259e-05, 1.0, 1.885e-07, 3.259e-05, 1.0, 1.885e-07, 3.259e-05, 1.0, 1.885e-07, 0.02009, -3.465e-06, 0.9998, 0.02009, -3.465e-06, 0.9998, 0.02009, -3.465e-06, 0.9998, 0.02009, -3.465e-06, 0.9998, -0.02009, 1.008e-06, -0.9998, -0.02009, 1.008e-06, -0.9998, -0.02009, 1.008e-06, -0.9998, -0.02009, 1.008e-06, -0.9998, 0.02009, -1.057e-06, 0.9998, 0.02009, -1.057e-06, 0.9998, 0.02009, -1.057e-06, 0.9998, 0.02009, -1.057e-06, 0.9998, 3.311e-05, 1.0, 0.0, 3.311e-05, 1.0, 0.0, 3.311e-05, 1.0, 0.0, 3.311e-05, 1.0, 0.0, 0.01414, 0.7116, 0.7024, 0.01414, 0.7116, 0.7024, 0.01414, 0.7116, 0.7024, 0.01414, 0.7116, 0.7024, 0.01409, -0.7117, 0.7023, 0.01409, -0.7117, 0.7023, 0.01409, -0.7117, 0.7023, 0.01409, -0.7117, 0.7023, -3.311e-05, -1.0, -3.128e-07, -3.311e-05, -1.0, -3.128e-07, -3.311e-05, -1.0, -3.128e-07, -3.311e-05, -1.0, -3.128e-07, 0.02009, -1.527e-06, 0.9998, 0.02009, -1.527e-06, 0.9998, 0.02009, -1.527e-06, 0.9998, 0.02009, -1.527e-06, 0.9998])] * 3)])
me_s6_ani_003 = bpy.data.meshes.new('s6-ani.003')
me_s6_ani_003.from_pydata([(0.1041, 1.135, 0.001125), (0.1041, 1.151, 0.001125), (-0.2054, 1.135, 1.172), (-0.2054, 1.151, 1.172), (0.1041, 1.135, 2.342), (0.1041, 1.151, 2.342), (-0.2054, 1.135, 3.513), (-0.2054, 1.151, 3.513), (0.1041, 1.135, 4.683), (0.1041, 1.151, 4.683), (-0.2054, 1.135, 5.854), (-0.2054, 1.151, 5.854), (0.1041, 1.135, 7.024), (0.1041, 1.151, 7.024), (-0.05066, 1.135, 7.609), (-0.05066, 1.151, 7.609), (-0.01631, 1.135, 7.609), (-0.01631, 1.151, 7.609), (0.1384, 1.135, 7.024), (0.1384, 1.151, 7.024), (-0.171, 1.135, 5.854), (-0.171, 1.151, 5.854), (0.1384, 1.135, 4.683), (0.1384, 1.151, 4.683), (-0.171, 1.135, 3.513), (-0.171, 1.151, 3.513), (0.1384, 1.135, 2.342), (0.1384, 1.151, 2.342), (-0.171, 1.135, 1.172), (-0.171, 1.151, 1.172), (0.1384, 1.135, 0.001125), (0.1384, 1.151, 0.001125), (-0.06195, -1.089, 0.001125), (0.08907, -1.089, 1.163), (0.08919, 1.135, 1.163), (-0.06184, 1.135, 0.001125), (-0.2227, -1.089, 2.342), (-0.2226, 1.135, 2.342), (0.08677, -1.089, 3.513), (0.08689, 1.135, 3.513), (-0.2227, -1.089, 4.683), (-0.2226, 1.135, 4.683), (0.08677, -1.089, 5.854), (0.08689, 1.135, 5.854), (-0.2227, -1.089, 7.024), (-0.2226, 1.135, 7.024), (0.08677, -1.089, 8.195), (0.08689, 1.135, 8.195), (0.1211, -1.089, 8.195), (0.1212, 1.135, 8.195), (-0.1883, -1.089, 7.024), (-0.1882, 1.135, 7.024), (0.1211, -1.089, 5.854), (0.1212, 1.135, 5.854), (-0.1883, -1.089, 4.683), (-0.1882, 1.135, 4.683), (0.1211, -1.089, 3.513), (0.1212, 1.135, 3.513), (-0.1883, -1.089, 2.342), (-0.1882, 1.135, 2.342), (0.1211, -1.089, 1.172), (0.1212, 1.135, 1.172), (-0.02765, -1.089, 0.001125), (-0.02753, 1.135, 0.001125), (0.1039, -1.106, 0.001125), (0.1039, -1.089, 0.001125), (-0.2055, -1.106, 1.172), (-0.2055, -1.089, 1.172), (0.1039, -1.106, 2.342), (0.1039, -1.089, 2.342), (-0.2055, -1.106, 3.513), (-0.2055, -1.089, 3.513), (0.1039, -1.106, 4.683), (0.1039, -1.089, 4.683), (-0.2055, -1.106, 5.854), (-0.2055, -1.089, 5.854), (0.1039, -1.106, 7.024), (0.1039, -1.089, 7.024), (-0.05078, -1.106, 7.609), (-0.05078, -1.089, 7.609), (-0.01643, -1.106, 7.609), (-0.01642, -1.089, 7.609), (0.1383, -1.106, 7.024), (0.1383, -1.089, 7.024), (-0.1712, -1.106, 5.854), (-0.1712, -1.089, 5.854), (0.1383, -1.106, 4.683), (0.1383, -1.089, 4.683), (-0.1712, -1.106, 3.513), (-0.1712, -1.089, 3.513), (0.1383, -1.106, 2.342), (0.1383, -1.089, 2.342), (-0.1712, -1.106, 1.172), (-0.1712, -1.089, 1.172), (0.1383, -1.106, 0.001125), (0.1383, -1.089, 0.001125), (0.1034, -1.13, 7.024), (-0.05137, -1.13, 7.609), (-0.01701, -1.13, 7.609), (0.1377, -1.13, 7.024)], [], [(14, 16, 17, 15), (1, 29, 31), (27, 29, 3, 5), (5, 25, 27), (29, 1, 3), (23, 25, 7, 9), (9, 21, 23), (25, 5, 7), (19, 21, 11, 13), (13, 17, 19), (21, 9, 11), (13, 15, 17), (30, 28, 2, 0), (28, 4, 2), (6, 4, 26, 24), (24, 8, 6), (4, 28, 26), (10, 8, 22, 20), (20, 12, 10), (8, 24, 22), (18, 16, 14, 12), (12, 20, 18), (78, 80, 81, 79), (65, 93, 95), (91, 93, 67, 69), (69, 89, 91), (93, 65, 67), (87, 89, 71, 73), (73, 85, 87), (89, 69, 71), (83, 85, 75, 77), (77, 81, 83), (85, 73, 75), (77, 79, 81), (94, 92, 66, 64), (92, 68, 66), (70, 68, 90, 88), (88, 72, 70), (68, 92, 90), (74, 72, 86, 84), (84, 76, 74), (72, 88, 86), (76, 84, 82), (63, 62, 32, 35), (99, 98, 97, 96), (32, 33, 34, 35), (33, 36, 37, 34), (36, 38, 39, 37), (38, 40, 41, 39), (40, 42, 43, 41), (42, 44, 45, 43), (44, 46, 47, 45), (46, 48, 49, 47), (48, 50, 51, 49), (50, 52, 53, 51), (52, 54, 55, 53), (54, 56, 57, 55), (56, 58, 59, 57), (58, 60, 61, 59), (60, 62, 63, 61), (54, 52, 50, 48, 46, 44, 42, 40, 38, 36, 33, 32, 62, 60, 58, 56), (57, 59, 61, 63, 35, 34, 37, 39, 41, 43, 45, 47, 49, 51, 53, 55)])
me_s6_ani_003.polygons.foreach_set('use_smooth', [True] * 62)
_k = set([(14, 16), (15, 17), (32, 33), (32, 35), (32, 62), (33, 34), (33, 36), (34, 35), (34, 37), (35, 63), (36, 37), (36, 38), (37, 39), (38, 39), (38, 40), (39, 41), (40, 41), (40, 42), (41, 43), (42, 43), (42, 44), (43, 45), (44, 45), (44, 46), (45, 47), (46, 47), (46, 48), (47, 49), (48, 49), (48, 50), (49, 51), (50, 51), (50, 52), (51, 53), (52, 53), (52, 54), (53, 55), (54, 55), (54, 56), (55, 57), (56, 57), (56, 58), (57, 59), (58, 59), (58, 60), (59, 61), (60, 61), (60, 62), (61, 63), (62, 63), (79, 81)])
me_s6_ani_003.attributes.new('sharp_edge', 'BOOLEAN', 'EDGE').data.foreach_set('value', [ (min(e.vertices), max(e.vertices)) in _k for e in me_s6_ani_003.edges])
_uv = me_s6_ani_003.uv_layers.new(name='CarteUV')
_uv.uv.foreach_set('vector', [0.6462, 0.9331, 0.6462, 0.9289, 0.6482, 0.9289, 0.6482, 0.9331, 0.6678, 0.928, 0.6343, 0.7853, 0.672, 0.928, 0.672, 0.6426, 0.6343, 0.7853, 0.6301, 0.7853, 0.6678, 0.6426, 0.6678, 0.6426, 0.6343, 0.4999, 0.672, 0.6426, 0.6343, 0.7853, 0.6678, 0.928, 0.6301, 0.7853, 0.672, 0.3572, 0.6343, 0.4999, 0.6301, 0.4999, 0.6678, 0.3572, 0.6678, 0.3572, 0.6343, 0.2145, 0.672, 0.3572, 0.6343, 0.4999, 0.6678, 0.6426, 0.6301, 0.4999, 0.672, 0.07179, 0.6343, 0.2145, 0.6301, 0.2145, 0.6678, 0.07179, 0.6678, 0.07179, 0.6532, 0.0004356, 0.672, 0.07179, 0.6343, 0.2145, 0.6678, 0.3572, 0.6301, 0.2145, 0.6678, 0.07179, 0.649, 0.0004356, 0.6532, 0.0004356, 0.7157, 0.928, 0.7534, 0.7853, 0.7576, 0.7853, 0.7199, 0.928, 0.7534, 0.7853, 0.7199, 0.6426, 0.7576, 0.7853, 0.7576, 0.4999, 0.7199, 0.6426, 0.7157, 0.6426, 0.7534, 0.4999, 0.7534, 0.4999, 0.7199, 0.3572, 0.7576, 0.4999, 0.7199, 0.6426, 0.7534, 0.7853, 0.7157, 0.6426, 0.7576, 0.2145, 0.7199, 0.3572, 0.7157, 0.3572, 0.7534, 0.2145, 0.7534, 0.2145, 0.7199, 0.07179, 0.7576, 0.2145, 0.7199, 0.3572, 0.7534, 0.4999, 0.7157, 0.3572, 0.7157, 0.07179, 0.7346, 0.0004356, 0.7388, 0.0004356, 0.7199, 0.07179, 0.7199, 0.07179, 0.7534, 0.2145, 0.7157, 0.07179, 0.6433, 0.9331, 0.6433, 0.9289, 0.6453, 0.9289, 0.6453, 0.9331, 0.7106, 0.928, 0.6771, 0.7853, 0.7148, 0.928, 0.7148, 0.6426, 0.6771, 0.7853, 0.6729, 0.7853, 0.7106, 0.6426, 0.7106, 0.6426, 0.6771, 0.4999, 0.7148, 0.6426, 0.6771, 0.7853, 0.7106, 0.928, 0.6729, 0.7853, 0.7148, 0.3572, 0.6771, 0.4999, 0.6729, 0.4999, 0.7106, 0.3572, 0.7106, 0.3572, 0.6771, 0.2145, 0.7148, 0.3572, 0.6771, 0.4999, 0.7106, 0.6426, 0.6729, 0.4999, 0.7148, 0.07179, 0.6771, 0.2145, 0.6729, 0.2145, 0.7106, 0.07179, 0.7106, 0.07179, 0.696, 0.0004356, 0.7148, 0.07179, 0.6771, 0.2145, 0.7106, 0.3572, 0.6729, 0.2145, 0.7106, 0.07179, 0.6918, 0.0004356, 0.696, 0.0004356, 0.7585, 0.8567, 0.7962, 0.714, 0.8004, 0.714, 0.7627, 0.8567, 0.7962, 0.714, 0.7627, 0.5713, 0.8004, 0.714, 0.8004, 0.4286, 0.7627, 0.5713, 0.7585, 0.5713, 0.7962, 0.4286, 0.7962, 0.4286, 0.7627, 0.2859, 0.8004, 0.4286, 0.7627, 0.5713, 0.7962, 0.714, 0.7585, 0.5713, 0.8004, 0.1431, 0.7627, 0.2859, 0.7585, 0.2859, 0.7962, 0.1431, 0.7962, 0.1431, 0.7627, 0.0004356, 0.8004, 0.1431, 0.7627, 0.2859, 0.7962, 0.4286, 0.7585, 0.2859, 0.7627, 0.0004356, 0.7962, 0.1431, 0.7585, 0.0004356, 0.9611, 0.5437, 0.9611, 0.2725, 0.9653, 0.2725, 0.9653, 0.5437, 0.9484, 0.5088, 0.9484, 0.435, 0.9525, 0.4339, 0.9525, 0.5077, 0.2725, 0.9996, 0.2725, 0.8576, 0.5437, 0.8576, 0.5437, 0.9996, 0.2725, 0.8576, 0.2725, 0.7146, 0.5437, 0.7146, 0.5437, 0.8576, 0.2725, 0.7146, 0.2725, 0.5712, 0.5437, 0.5712, 0.5437, 0.7146, 0.2725, 0.5712, 0.2725, 0.4292, 0.5437, 0.4292, 0.5437, 0.5712, 0.2725, 0.4292, 0.2725, 0.2858, 0.5437, 0.2858, 0.5437, 0.4292, 0.2725, 0.2858, 0.2725, 0.1438, 0.5437, 0.1438, 0.5437, 0.2858, 0.2725, 0.1438, 0.2725, 0.0004356, 0.5437, 0.0004356, 0.5437, 0.1438, 0.956, 0.2725, 0.9602, 0.2725, 0.9602, 0.5437, 0.956, 0.5437, 0.2716, 0.0004357, 0.2716, 0.1438, 0.0004376, 0.1438, 0.0004356, 0.0004357, 0.2716, 0.1438, 0.2716, 0.2858, 0.0004357, 0.2858, 0.0004376, 0.1438, 0.2716, 0.2858, 0.2716, 0.4292, 0.0004377, 0.4292, 0.0004357, 0.2858, 0.2716, 0.4292, 0.2716, 0.5712, 0.0004355, 0.5712, 0.0004377, 0.4292, 0.2716, 0.5712, 0.2716, 0.7146, 0.0004376, 0.7146, 0.0004355, 0.5712, 0.2716, 0.7146, 0.2716, 0.8565, 0.0004356, 0.8565, 0.0004376, 0.7146, 0.2716, 0.8565, 0.2716, 0.9996, 0.0004366, 0.9996, 0.0004356, 0.8565, 0.5823, 0.4286, 0.5445, 0.2859, 0.5823, 0.1431, 0.5445, 0.0004356, 0.5487, 0.0004356, 0.5865, 0.1431, 0.5487, 0.2859, 0.5865, 0.4286, 0.5487, 0.5713, 0.5865, 0.714, 0.5484, 0.8578, 0.5669, 0.9994, 0.5627, 0.9994, 0.5445, 0.8567, 0.5823, 0.714, 0.5445, 0.5713, 0.6292, 0.5713, 0.5915, 0.714, 0.6292, 0.8567, 0.6111, 0.9994, 0.6069, 0.9994, 0.6253, 0.8578, 0.5873, 0.714, 0.6251, 0.5713, 0.5873, 0.4286, 0.6251, 0.2859, 0.5873, 0.1431, 0.6251, 0.0004356, 0.6292, 0.0004356, 0.5915, 0.1431, 0.6292, 0.2859, 0.5915, 0.4286])
me_s6_ani_003.materials.append(mat_ksp2_paintable_material)
me_s6_ani_003.update()
me_s6_ani_003.normals_split_custom_set([tuple(v) for v in zip(*[iter([0.0, 0.0, 1.0, 0.0, 0.0, 1.0, 0.0, 0.0, 1.0, 0.0, 0.0, 1.0, 0.0, 1.0, 2.238e-08, 0.0, 1.0, -1.119e-08, 0.0, 1.0, 0.0, 0.0, 1.0, -1.62e-11, 0.0, 1.0, -1.119e-08, 0.0, 1.0, 7.797e-12, 0.0, 1.0, -1.121e-08, 0.0, 1.0, -1.121e-08, 0.0, 1.0, 7.522e-07, 0.0, 1.0, -1.62e-11, 0.0, 1.0, -1.119e-08, 0.0, 1.0, 2.238e-08, 0.0, 1.0, 7.797e-12, 0.0, 1.0, 7.41e-07, 0.0, 1.0, 7.522e-07, 0.0, 1.0, 7.41e-07, 0.0, 1.0, 7.522e-07, 0.0, 1.0, 7.522e-07, 0.0, 1.0, -1.118e-08, 0.0, 1.0, 7.41e-07, 0.0, 1.0, 7.522e-07, 0.0, 1.0, -1.121e-08, 0.0, 1.0, 7.41e-07, 0.0, 1.0, -2.443e-11, 0.0, 1.0, -1.118e-08, 0.0, 1.0, 1.698e-11, 0.0, 1.0, -3.946e-08, 0.0, 1.0, -3.946e-08, 0.0, 1.0, -1.033e-06, 0.0, 1.0, -2.443e-11, 0.0, 1.0, -1.118e-08, 0.0, 1.0, 7.522e-07, 0.0, 1.0, 1.698e-11, 0.0, 1.0, -3.946e-08, 0.0, 1.0, -1.112e-06, 0.0, 1.0, -1.033e-06, 0.0, -1.0, 0.0, 0.0, -1.0, -7.299e-07, 0.0, -1.0, -7.411e-07, 0.0, -1.0, 0.0, 0.0, -1.0, -7.299e-07, 0.0, -1.0, -1.119e-08, 0.0, -1.0, -7.411e-07, 0.0, -1.0, -1.482e-06, 0.0, -1.0, -1.119e-08, 0.0, -1.0, 0.0, 0.0, -1.0, -1.471e-06, 0.0, -1.0, -1.471e-06, 0.0, -1.0, -7.523e-07, 0.0, -1.0, -1.482e-06, 0.0, -1.0, -1.119e-08, 0.0, -1.0, -7.299e-07, 0.0, -1.0, 0.0, 0.0, -1.0, -7.411e-07, 0.0, -1.0, -7.523e-07, 0.0, -1.0, -7.411e-07, 0.0, -1.0, -7.187e-07, 0.0, -1.0, -7.187e-07, 0.0, -1.0, 1.089e-06, 0.0, -1.0, -7.411e-07, 0.0, -1.0, -7.523e-07, 0.0, -1.0, -1.471e-06, 0.0, -1.0, -7.411e-07, 0.0, -1.0, 1.112e-06, 0.0, -1.0, 7.41e-07, 0.0, -1.0, 7.41e-07, 0.0, -1.0, 1.089e-06, 0.0, -1.0, 1.089e-06, 0.0, -1.0, -7.187e-07, 0.0, -1.0, 1.112e-06, 0.0, 0.0, 1.0, 0.0, 0.0, 1.0, 0.0, 0.0, 1.0, 0.0, 0.0, 1.0, 0.0, 1.0, 1.437e-06, 0.0, 1.0, -1.089e-06, 0.0, 1.0, 1.482e-06, 0.0, 1.0, 3.705e-07, 0.0, 1.0, -1.089e-06, 0.0, 1.0, -1.112e-06, 0.0, 1.0, 3.481e-07, 0.0, 1.0, 3.481e-07, 0.0, 1.0, 3.929e-07, 0.0, 1.0, 3.705e-07, 0.0, 1.0, -1.089e-06, 0.0, 1.0, 1.437e-06, 0.0, 1.0, -1.112e-06, 0.0, 1.0, 1.853e-06, 0.0, 1.0, 3.929e-07, 0.0, 1.0, 3.705e-07, 0.0, 1.0, 1.83e-06, 0.0, 1.0, 1.83e-06, 0.0, 1.0, -1.089e-06, 0.0, 1.0, 1.853e-06, 0.0, 1.0, 3.929e-07, 0.0, 1.0, 3.481e-07, 0.0, 1.0, 3.705e-07, 0.0, 1.0, 3.705e-07, 0.0, 1.0, -1.089e-06, 0.0, 1.0, -1.112e-06, 0.0, 1.0, 3.311e-07, 0.0, 1.0, 3.311e-07, 0.0, 1.0, -1.033e-06, 0.0, 1.0, 3.705e-07, 0.0, 1.0, -1.089e-06, 0.0, 1.0, 1.83e-06, 0.0, 1.0, -1.112e-06, 0.0, 1.0, 3.311e-07, 0.0, 1.0, -1.112e-06, 0.0, 1.0, -1.033e-06, 0.0, -1.0, 0.0, 0.0, -1.0, -1.119e-08, 0.0, -1.0, 0.0, 0.0, -1.0, 0.0, 0.0, -1.0, -1.119e-08, 0.0, -1.0, -7.299e-07, 0.0, -1.0, 0.0, 0.0, -1.0, -7.411e-07, 0.0, -1.0, -7.299e-07, 0.0, -1.0, -7.411e-07, 0.0, -1.0, -7.522e-07, 0.0, -1.0, -7.522e-07, 0.0, -1.0, -1.471e-06, 0.0, -1.0, -7.411e-07, 0.0, -1.0, -7.299e-07, 0.0, -1.0, -1.119e-08, 0.0, -1.0, -7.411e-07, 0.0, -1.0, 0.0, 0.0, -1.0, -1.471e-06, 0.0, -1.0, -1.482e-06, 0.0, -1.0, -2.238e-08, 0.0, -1.0, -2.238e-08, 0.0, -1.0, -2.92e-06, 0.0, -1.0, 0.0, 0.0, -1.0, -1.471e-06, 0.0, -1.0, -7.522e-07, 0.0, -1.0, -1.482e-06, 0.0, -1.0, -2.92e-06, 0.0, -1.0, -2.238e-08, 0.0, -1.0, -2.964e-06, 0.0, 2.68e-07, -1.0, 0.0, 2.68e-07, -1.0, 0.0, 2.68e-07, -1.0, 0.0, 2.68e-07, -1.0, 0.0, -1.0, -7.41e-07, 0.0, -1.0, -7.41e-07, 0.0, -1.0, -7.41e-07, 0.0, -1.0, -7.41e-07, -0.9917, 5.19e-05, 0.1289, -0.9917, 5.19e-05, 0.1289, -0.9917, 5.19e-05, 0.1289, -0.9917, 5.19e-05, 0.1289, -0.9668, 5.073e-05, -0.2556, -0.9668, 5.073e-05, -0.2556, -0.9668, 5.073e-05, -0.2556, -0.9668, 5.073e-05, -0.2556, -0.9668, 5.055e-05, 0.2556, -0.9668, 5.055e-05, 0.2556, -0.9668, 5.055e-05, 0.2556, -0.9668, 5.055e-05, 0.2556, -0.9668, 5.072e-05, -0.2556, -0.9668, 5.072e-05, -0.2556, -0.9668, 5.072e-05, -0.2556, -0.9668, 5.072e-05, -0.2556, -0.9668, 5.058e-05, 0.2556, -0.9668, 5.058e-05, 0.2556, -0.9668, 5.058e-05, 0.2556, -0.9668, 5.058e-05, 0.2556, -0.9668, 5.069e-05, -0.2556, -0.9668, 5.069e-05, -0.2556, -0.9668, 5.069e-05, -0.2556, -0.9668, 5.069e-05, -0.2556, -0.9668, 5.053e-05, 0.2556, -0.9668, 5.053e-05, 0.2556, -0.9668, 5.053e-05, 0.2556, -0.9668, 5.053e-05, 0.2556, 0.0, -4.288e-07, 1.0, 0.0, -4.288e-07, 1.0, 0.0, -4.288e-07, 1.0, 0.0, -4.288e-07, 1.0, 0.9668, -5.056e-05, -0.2556, 0.9668, -5.056e-05, -0.2556, 0.9668, -5.056e-05, -0.2556, 0.9668, -5.056e-05, -0.2556, 0.9668, -5.073e-05, 0.2556, 0.9668, -5.073e-05, 0.2556, 0.9668, -5.073e-05, 0.2556, 0.9668, -5.073e-05, 0.2556, 0.9668, -5.062e-05, -0.2556, 0.9668, -5.062e-05, -0.2556, 0.9668, -5.062e-05, -0.2556, 0.9668, -5.062e-05, -0.2556, 0.9668, -5.075e-05, 0.2556, 0.9668, -5.075e-05, 0.2556, 0.9668, -5.075e-05, 0.2556, 0.9668, -5.075e-05, 0.2556, 0.9668, -5.059e-05, -0.2556, 0.9668, -5.059e-05, -0.2556, 0.9668, -5.059e-05, -0.2556, 0.9668, -5.059e-05, -0.2556, 0.9668, -5.077e-05, 0.2556, 0.9668, -5.077e-05, 0.2556, 0.9668, -5.077e-05, 0.2556, 0.9668, -5.077e-05, 0.2556, 0.992, -5.196e-05, -0.1261, 0.992, -5.196e-05, -0.1261, 0.992, -5.196e-05, -0.1261, 0.992, -5.196e-05, -0.1261, 5.574e-09, -1.0, -4.265e-07, 5.574e-09, -1.0, -4.265e-07, 5.574e-09, -1.0, -4.265e-07, 5.574e-09, -1.0, -4.265e-07, 5.574e-09, -1.0, -4.265e-07, 5.574e-09, -1.0, -4.265e-07, 5.574e-09, -1.0, -4.265e-07, 5.574e-09, -1.0, -4.265e-07, 5.574e-09, -1.0, -4.265e-07, 5.574e-09, -1.0, -4.265e-07, 5.574e-09, -1.0, -4.265e-07, 5.574e-09, -1.0, -4.265e-07, 5.574e-09, -1.0, -4.265e-07, 5.574e-09, -1.0, -4.265e-07, 5.574e-09, -1.0, -4.265e-07, 5.574e-09, -1.0, -4.265e-07, -5.575e-09, 1.0, 4.265e-07, -5.575e-09, 1.0, 4.265e-07, -5.575e-09, 1.0, 4.265e-07, -5.575e-09, 1.0, 4.265e-07, -5.575e-09, 1.0, 4.265e-07, -5.575e-09, 1.0, 4.265e-07, -5.575e-09, 1.0, 4.265e-07, -5.575e-09, 1.0, 4.265e-07, -5.575e-09, 1.0, 4.265e-07, -5.575e-09, 1.0, 4.265e-07, -5.575e-09, 1.0, 4.265e-07, -5.575e-09, 1.0, 4.265e-07, -5.575e-09, 1.0, 4.265e-07, -5.575e-09, 1.0, 4.265e-07, -5.575e-09, 1.0, 4.265e-07, -5.575e-09, 1.0, 4.265e-07])] * 3)])

# ---- curves / text
txt_text_001 = bpy.data.curves.new('Text.001', 'FONT')
txt_text_001.dimensions = '2D'
txt_text_001.body = "Directions:\nImport your part model and textures.\nAssign the KSP2 Paintable Material to your model. \nSwitch to the TEXTURE SETUP tab to setup your textures.\n\nNext, choose the camera setup you want to use for the icon.\nSelect a camera by clicking the green camera icon beside the camera object\nin the outliner. You can preview the render by pressing 0 on your numpad. \n\nAfter everything is setup, press F12 to render.\nYou can save the icon to your computer from there.\n\nIf part does not fit in frame:\n go to the camera's settings and adjust orthographic scale."
txt_text_001.align_x = 'CENTER'
txt_text_001.size = 0.42

# ---- objects
ob_beam = bpy.data.objects.new('beam', me_s6_ani_001)
ob_panels = bpy.data.objects.new('panels', me_s6_ani_003)
ob_sun = bpy.data.objects.new('Sun', light_sun)
ob_camera_setup1 = bpy.data.objects.new('Camera Setup1', cam_camera)
ob_camera_setup2 = bpy.data.objects.new('Camera Setup2', cam_camera_001)
ob_camera_setup3 = bpy.data.objects.new('Camera Setup3', cam_camera_002)
ob_camera_setup4 = bpy.data.objects.new('Camera Setup4', cam_camera_003)
ob_camera_setup5 = bpy.data.objects.new('Camera Setup5', cam_camera_004)
ob_camera_setup6 = bpy.data.objects.new('Camera Setup6', cam_camera_005)
ob_directions = bpy.data.objects.new('Directions', txt_text_001)

# ---- transforms, parenting, visibility, modifiers, constraints
ob_beam.location = (0.0, 0.0, 1.754)
ob_beam.rotation_euler = (-1.629e-07, 0.0, 0.0)
ob_beam.color = (0.8, 0.8, 0.8, 1.0)
ob_panels.location = (0.0, 0.0, 0.0)
ob_panels.rotation_euler = (-1.629e-07, 0.0, 0.0)
ob_panels.scale = (1.004, 1.0, 0.9992)
ob_panels.color = (0.8, 0.8, 0.8, 1.0)
ob_sun.location = (-8.501, 22.24, 30.1)
ob_sun.rotation_euler = (-0.6115, -0.0295, -5.959)
ob_camera_setup1.location = (-0.05318, -13.04, -3.471)
ob_camera_setup1.rotation_euler = (2.185, -0.5198, -0.3368)
ob_camera_setup2.location = (0.4544, -12.72, 2.708)
ob_camera_setup2.rotation_euler = (1.075, 0.0, 0.0)
ob_camera_setup3.location = (15.1, -11.87, 13.91)
ob_camera_setup3.rotation_euler = (1.075, -0.0, 0.7854)
ob_camera_setup4.location = (-3.033, -12.34, 5.814)
ob_camera_setup4.rotation_euler = (0.3109, 1.133, -1.511)
ob_camera_setup5.location = (-13.12, -12.07, 17.81)
ob_camera_setup5.rotation_euler = (1.075, -0.0, -0.7854)
ob_camera_setup6.location = (6.742, -12.1, 23.52)
ob_camera_setup6.rotation_euler = (-0.6078, -0.4048, -3.137)
ob_directions.location = (-8.965, 0.0, 2.324)
ob_directions.rotation_euler = (1.571, -0.0, 0.0)
ob_directions.hide_render = True

# ---- collection membership
col_add_model_here.objects.link(ob_beam)
col_add_model_here.objects.link(ob_panels)
col_lighting___cameras.objects.link(ob_sun)
col_lighting___cameras.objects.link(ob_camera_setup1)
col_lighting___cameras.objects.link(ob_camera_setup2)
col_lighting___cameras.objects.link(ob_camera_setup3)
col_lighting___cameras.objects.link(ob_camera_setup4)
col_lighting___cameras.objects.link(ob_camera_setup5)
col_lighting___cameras.objects.link(ob_camera_setup6)
col_directions.objects.link(ob_directions)

# ---- scene / render settings (as saved in the file)
scene.camera = ob_camera_setup3
scene.frame_start = 1; scene.frame_end = 250; scene.frame_set(60)
scene.render.engine = 'BLENDER_EEVEE_NEXT'
scene.render.resolution_x = 512
scene.render.resolution_y = 512
scene.render.film_transparent = True
scene.render.line_thickness = 5.0
scene.cycles.sampling_pattern = 'TABULATED_SOBOL'
scene.cycles.use_light_tree = False
scene.eevee.use_gtao = True
scene.eevee.use_raytracing = True
scene.view_settings.view_transform = 'Filmic'
bpy.context.view_layer.update()
